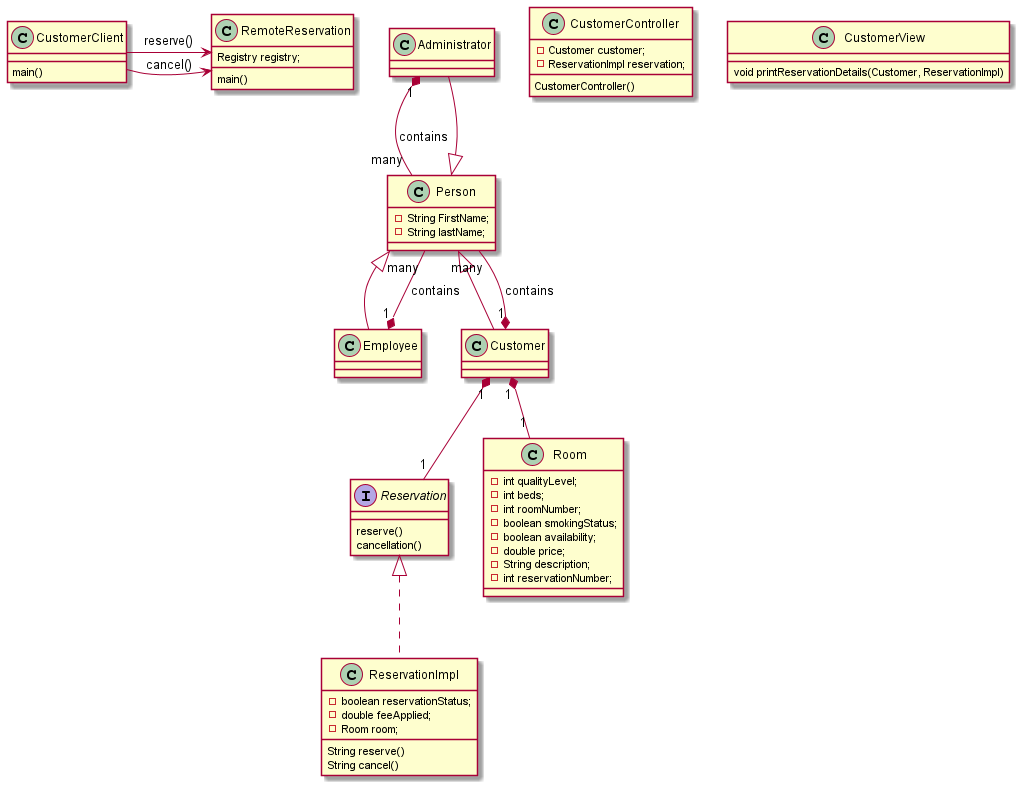

The diagram above was rendered by PlantUML. Its source (embedded in the PNG):
@startuml

class Administrator extends Person {

}

class Person {
  -String FirstName;
  -String lastName;
}

class Employee extends Person {
}

class Customer extends Person {

}

interface Reservation {
  reserve()
  cancellation()
}

class Room {
  -int qualityLevel;
  -int beds;
  -int roomNumber;
  -boolean smokingStatus;
  -boolean availability;
  -double price;
  -String description;
  -int reservationNumber;
}

class ReservationImpl implements Reservation {
  -boolean reservationStatus;
  -double feeApplied;
  -Room room;
  String reserve()
  String cancel()
}

class RemoteReservation {
  Registry registry;
  main()
}

class CustomerController {
  - Customer customer;
  - ReservationImpl reservation;
  CustomerController()
}

class CustomerClient {
  main()
}

class CustomerView {
  void printReservationDetails(Customer, ReservationImpl)
}


CustomerClient -> RemoteReservation: reserve()
CustomerClient -> RemoteReservation: cancel()
Administrator "1" *-- "many" Person : contains
Employee "1" *-- "many" Person : contains
Customer "1" *-- "many" Person : contains
Customer "1" *-- "1" Room
Customer "1" *-- "1" Reservation
@enduml